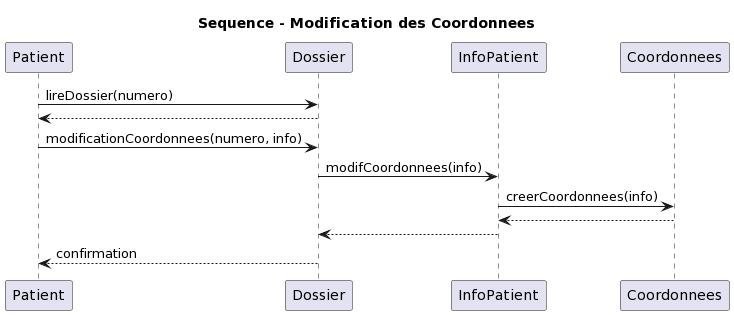

The diagram above was rendered by PlantUML. Its source (embedded in the PNG):
@startuml
Title Sequence - Modification des Coordonnees

participant Patient as P
participant Dossier as D
participant InfoPatient as I
participant Coordonnees as C

P -> D: lireDossier(numero)
D --> P
P -> D: modificationCoordonnees(numero, info)
D -> I: modifCoordonnees(info)
I -> C: creerCoordonnees(info)
C --> I
I --> D
D --> P: confirmation
@enduml